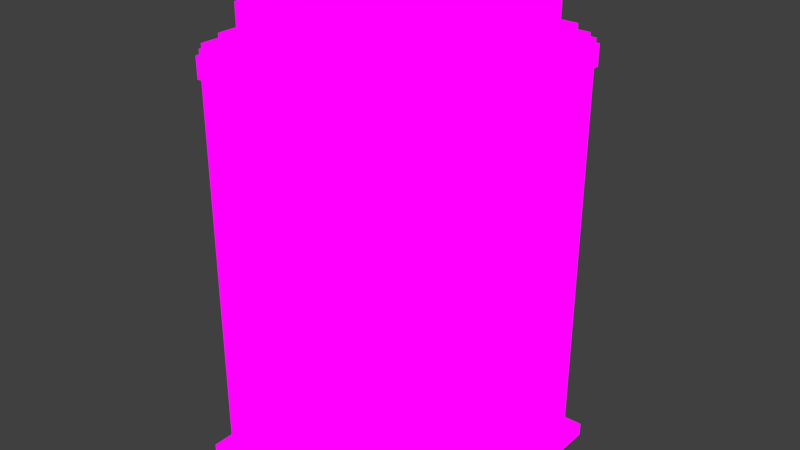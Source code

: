 # Source: tardis.blend  (saved by Blender 2.79.0; exported with 4.5.12 LTS)
import bpy
from mathutils import Matrix  # noqa: F401  (used for matrix-valued properties, if any)

bpy.ops.wm.read_factory_settings(use_empty=True)
scene = bpy.context.scene
scene.name = 'Scene'

# ---- collections
col_collection_1 = bpy.data.collections.new('Collection 1'); scene.collection.children.link(col_collection_1)

# ---- images (referenced by path relative to the original .blend; pixels are not part of the script)
import os
ASSET_DIR = os.environ.get("B2B_ASSET_DIR", "")  # directory of the original .blend (textures are referenced by path, not embedded)
HERE = os.path.dirname(os.path.abspath(__file__))  # packed textures are extracted next to this script under _unpacked/

def load_image(name, relpath, width, height, colorspace="sRGB"):
    """Load a texture the original file referenced (path relative to the .blend, or extracted next to this script)."""
    p = next((c for c in (os.path.join(HERE, relpath), os.path.join(ASSET_DIR, relpath)) if relpath and os.path.exists(c)), "")
    if p:
        img = bpy.data.images.load(p, check_existing=True)
        img.name = name
    else:  # same state as the original file: an image datablock whose file is absent (Cycles renders it pink)
        img = bpy.data.images.new(name, width, height)
        img.source = "FILE"
        img.filepath = "//" + (relpath or name)
    img.colorspace_settings.name = colorspace
    return img
img_tardis_exterior_png = load_image('tardis_exterior.png', 'tardis_exterior.png', 1024, 1024, 'sRGB')

# ---- materials (node trees are filled in below, after node groups)
mat_material_001 = bpy.data.materials.new('Material.001')
mat_material_001.alpha_threshold = 0.0
mat_material_001.roughness = 0.5

# ---- material node trees
mat_material_001.use_nodes = True; mat_material_001.node_tree.nodes.clear()
_N = mat_material_001.node_tree.nodes; _L = mat_material_001.node_tree.links
n0 = _N.new('ShaderNodeOutputMaterial'); n0.name = 'Material Output'; n0.location = (300, 300)
n1 = _N.new('ShaderNodeEmission'); n1.name = 'Emission'; n1.location = (10, 300)
n2 = _N.new('ShaderNodeTexImage'); n2.name = 'Image Texture'; n2.location = (-180, 300)
n2.width = 140
n2.image = img_tardis_exterior_png
_L.new(n1.outputs[0], n0.inputs[0])
_L.new(n2.outputs[0], n1.inputs[0])
n0.is_active_output = True

# ---- world
world_world = bpy.data.worlds.new('World'); scene.world = world_world
world_world.color = (0.05088, 0.05088, 0.05088)
world_world.use_sun_shadow = False
world_world.sun_shadow_jitter_overblur = 0.0
world_world.cycles.sampling_method = 'MANUAL'

# ---- meshes
me_cube = bpy.data.meshes.new('Cube')
me_cube.from_pydata([(0.6193, 0.6202, -1.125), (0.563, 0.564, 0.8749), (0.6193, -0.6171, -1.125), (0.563, -0.5609, 0.8749), (-0.6181, 0.6202, -1.125), (-0.5619, 0.564, 0.8749), (-0.6181, -0.6171, -1.125), (-0.5619, -0.5609, 0.8749), (0.5068, 0.5077, 0.8749), (0.5068, -0.5046, 0.8749), (-0.5056, 0.5077, 0.8749), (-0.5056, -0.5046, 0.8749), (0.5068, 0.5077, 0.9375), (0.5068, -0.5046, 0.9375), (-0.5056, 0.5077, 0.9375), (-0.5056, -0.5046, 0.9375), (0.4562, 0.4571, 0.9375), (0.4562, -0.454, 0.9375), (-0.455, 0.4571, 0.9375), (-0.455, -0.454, 0.9375), (0.4562, 0.4571, 1.062), (0.4562, -0.454, 1.062), (-0.455, 0.4571, 1.062), (-0.455, -0.454, 1.062), (0.6193, 0.6202, -1.062), (0.563, -0.5609, -1.062), (-0.5619, -0.5609, -1.062), (-0.5619, 0.564, -1.062), (-0.6181, 0.6202, -1.062), (0.563, 0.564, -1.062), (-0.6181, -0.6171, -1.062), (0.6193, -0.6171, -1.062), (0.5068, -0.5609, 0.8749), (0.5068, 0.564, 0.8749), (0.4562, -0.5046, 0.8749), (0.4562, 0.5077, 0.8749), (0.4562, -0.5046, 0.9375), (0.4562, 0.5077, 0.9375), (0.4106, -0.454, 0.9375), (0.4106, 0.4571, 0.9375), (0.4106, -0.454, 1.062), (0.4106, 0.4571, 1.062), (0.5068, 0.564, -1.062), (0.5068, -0.5609, -1.062), (0.5574, 0.6202, -1.062), (0.5574, -0.6171, -1.062), (0.5068, 0.564, 0.778), (0.5068, -0.5609, 0.778), (-0.5084, -0.5609, 0.8749), (-0.4575, -0.5046, 0.8749), (-0.4575, -0.5046, 0.9375), (-0.4117, -0.454, 0.9375), (-0.4117, -0.454, 1.062), (-0.5084, -0.5609, -1.062), (-0.5593, -0.6171, -1.062), (-0.5084, -0.5609, 0.778), (-0.5084, 0.564, 0.8749), (-0.4575, 0.5077, 0.8749), (-0.4575, 0.5077, 0.9375), (-0.4117, 0.4571, 0.9375), (-0.4117, 0.4571, 1.062), (-0.5084, 0.564, -1.062), (-0.5593, 0.6202, -1.062), (0.5068, -0.6235, 0.8749), (0.5068, -0.6235, 0.778), (-0.5084, -0.6235, 0.8749), (-0.5084, -0.6235, 0.778), (0.563, 0.5077, 0.8749), (-0.5619, 0.5077, 0.8749), (0.5068, 0.4571, 0.8749), (-0.5056, 0.4571, 0.8749), (0.5068, 0.4571, 0.9375), (-0.5056, 0.4571, 0.9375), (0.4562, 0.4116, 0.9375), (-0.455, 0.4116, 0.9375), (0.4562, 0.4116, 1.062), (-0.455, 0.4116, 1.062), (-0.5619, 0.5077, -1.062), (0.563, 0.5077, -1.062), (-0.6181, 0.5584, -1.062), (0.6193, 0.5584, -1.062), (-0.5619, 0.5077, 0.778), (0.563, 0.5077, 0.778), (0.563, -0.5075, 0.8749), (0.5068, -0.4566, 0.8749), (0.5068, -0.4566, 0.9375), (0.4562, -0.4107, 0.9375), (0.4562, -0.4107, 1.062), (0.563, -0.5075, -1.062), (0.6193, -0.5584, -1.062), (0.563, -0.5075, 0.778), (-0.5619, -0.5075, 0.8749), (-0.5056, -0.4566, 0.8749), (-0.5056, -0.4566, 0.9375), (-0.455, -0.4107, 0.9375), (-0.455, -0.4107, 1.062), (-0.5619, -0.5075, -1.062), (-0.6181, -0.5584, -1.062), (-0.6104, -0.5075, 0.8749), (-0.6104, 0.5077, 0.8749), (-0.6104, -0.5075, 0.778), (-0.6104, 0.5077, 0.778), (-0.5084, 0.6125, 0.8749), (0.5068, 0.6125, 0.8749), (-0.5084, 0.6125, 0.778), (0.5068, 0.6125, 0.778), (0.6116, 0.5077, 0.8749), (0.6116, 0.5077, 0.778), (0.6116, -0.5075, 0.8749), (0.6116, -0.5075, 0.778), (0.06308, 0.06404, 1.062), (0.06308, 0.06404, 1.25), (0.06308, -0.06096, 1.062), (0.06308, -0.06096, 1.25), (-0.06192, 0.06404, 1.062), (-0.06192, 0.06404, 1.25), (-0.06192, -0.06096, 1.062), (-0.06192, -0.06096, 1.25), (-0.5166, -0.5075, -1.062), (-0.5166, -0.5075, 0.778), (0.5178, 0.5077, 0.778), (0.5178, 0.5077, -1.062), (0.5178, -0.5075, -1.062), (0.5178, -0.5075, 0.778), (-0.5084, 0.5187, -1.062), (-0.5084, 0.5187, 0.778), (-0.5084, 0.564, 0.778), (-0.5619, -0.5075, 0.778)], [(84, 9), (49, 11), (70, 10), (35, 8), (85, 13), (50, 15), (72, 14), (37, 12), (86, 17), (51, 19), (74, 18), (39, 16), (44, 24), (79, 28), (89, 31), (54, 30), (9, 34), (57, 35), (13, 36), (58, 37), (17, 38), (59, 39), (62, 44), (31, 45), (34, 49), (36, 50), (38, 51), (45, 54), (10, 57), (14, 58), (18, 59), (28, 62), (8, 69), (92, 70), (12, 71), (93, 72), (16, 73), (94, 74), (97, 79), (24, 80), (69, 84), (71, 85), (73, 86), (80, 89), (11, 92), (15, 93), (19, 94), (30, 97)], [(10, 14, 12, 8), (5, 7, 11, 10), (15, 19, 18, 14), (10, 11, 15, 14), (18, 22, 20, 16), (18, 16, 12, 14), (110, 75, 20, 41), (18, 19, 23, 22), (6, 2, 31, 30), (2, 0, 24, 31), (27, 28, 30, 26), (27, 29, 24, 28), (42, 33, 1, 29), (77, 68, 5, 27), (53, 48, 7, 26), (88, 83, 3, 25), (25, 3, 32, 43), (46, 42, 121, 120), (114, 110, 41, 60), (3, 9, 11, 7), (9, 13, 15, 11), (15, 13, 17, 19), (76, 114, 60, 22), (17, 21, 23, 19), (0, 4, 28, 24), (26, 30, 31, 25), (27, 5, 56, 61), (47, 55, 119, 123), (8, 1, 5, 10), (47, 32, 63, 64), (64, 63, 65, 66), (55, 47, 64, 66), (48, 55, 66, 65), (32, 48, 65, 63), (2, 6, 4, 0), (95, 116, 114, 76), (116, 112, 110, 114), (29, 1, 67, 78), (96, 91, 119, 118), (112, 87, 75, 110), (81, 127, 100, 101), (1, 8, 9, 3), (12, 13, 9, 8), (12, 16, 17, 13), (40, 21, 87, 112), (20, 21, 17, 16), (4, 6, 30, 28), (25, 31, 24, 29), (26, 7, 91, 96), (52, 40, 112, 116), (23, 52, 116, 95), (83, 88, 122, 123), (82, 67, 106, 107), (100, 98, 99, 101), (91, 68, 99, 98), (127, 91, 98, 100), (68, 81, 101, 99), (33, 46, 105, 103), (104, 102, 103, 105), (56, 33, 103, 102), (126, 56, 102, 104), (46, 126, 104, 105), (107, 106, 108, 109), (83, 90, 109, 108), (90, 82, 107, 109), (67, 83, 108, 106), (110, 111, 113, 112), (112, 113, 117, 116), (116, 117, 115, 114), (114, 115, 111, 110), (117, 113, 111, 115), (118, 119, 125, 124), (127, 81, 125, 119), (77, 96, 118, 124), (68, 77, 124, 125), (121, 120, 123, 122), (78, 82, 120, 121), (82, 90, 123, 120), (88, 78, 121, 122), (124, 125, 120, 121), (61, 56, 125, 124), (126, 46, 120, 125), (42, 61, 124, 121), (122, 123, 119, 118), (53, 43, 122, 118), (43, 32, 123, 122), (48, 53, 118, 119)])
_uv = me_cube.uv_layers.new(name='UVMap')
_uv.uv.foreach_set('vector', [0.4, 0.32, 0.41, 0.32, 0.41, 0.48, 0.4, 0.48, 0.39, 0.33, 0.39, 0.51, 0.38, 0.5, 0.38, 0.34, 0.38, 0.5, 0.37, 0.49, 0.37, 0.35, 0.38, 0.34, 0.41, 0.48, 0.41, 0.32, 0.42, 0.32, 0.42, 0.48, 0.46, 0.46, 0.44, 0.46, 0.44, 0.32, 0.46, 0.32, 0.37, 0.35, 0.23, 0.35, 0.22, 0.34, 0.38, 0.34, 0.29, 0.41, 0.23, 0.36, 0.23, 0.35, 0.24, 0.35, 0.5, 0.32, 0.5, 0.46, 0.48, 0.46, 0.48, 0.32, 0.32, 0.2, 0.5, 0.2, 0.5, 0.21, 0.32, 0.21, 0.32, 0.21, 0.5, 0.21, 0.5, 0.22, 0.32, 0.22, 0.67, 0.01, 0.68, 0.0, 0.68, 0.18, 0.67, 0.17, 0.67, 0.01, 0.51, 0.01, 0.5, 0.0, 0.68, 0.0, 0.83, 0.0, 0.83, 0.34, 0.82, 0.34, 0.82, 0.0, 0.71, 0.0, 0.71, 0.34, 0.7, 0.34, 0.7, 0.0, 0.74, 0.0, 0.75, 0.0, 0.75, 0.34, 0.74, 0.34, 0.79, 0.0, 0.79, 0.34, 0.78, 0.34, 0.78, 0.0, 0.78, 0.0, 0.78, 0.34, 0.77, 0.34, 0.77, 0.0, 0.83, 0.32, 0.83, 0.0, 0.84, 0.0, 0.84, 0.32, 0.31, 0.41, 0.29, 0.41, 0.24, 0.35, 0.36, 0.35, 0.21, 0.51, 0.22, 0.5, 0.38, 0.5, 0.39, 0.51, 0.42, 0.32, 0.43, 0.32, 0.43, 0.48, 0.42, 0.48, 0.38, 0.5, 0.22, 0.5, 0.23, 0.49, 0.37, 0.49, 0.37, 0.36, 0.31, 0.41, 0.36, 0.35, 0.37, 0.35, 0.48, 0.46, 0.46, 0.46, 0.46, 0.32, 0.48, 0.32, 0.32, 0.18, 0.5, 0.18, 0.5, 0.19, 0.32, 0.19, 0.67, 0.17, 0.68, 0.18, 0.5, 0.18, 0.51, 0.17, 0.7, 0.0, 0.7, 0.34, 0.69, 0.34, 0.69, 0.0, 0.02, 0.33, 0.18, 0.33, 0.18, 0.34, 0.02, 0.34, 0.22, 0.34, 0.21, 0.33, 0.39, 0.33, 0.38, 0.34, 0.87, 0.0, 0.87, 0.02, 0.86, 0.02, 0.86, 0.0, 0.64, 0.92, 0.64, 1.0, 0.0, 1.0, 2.98e-08, 0.92, 0.18, 0.33, 0.02, 0.33, 0.02, 0.32, 0.18, 0.32, 0.86, 0.02, 0.86, 0.0, 0.87, 0.0, 0.87, 0.02, 0.22, 0.51, 0.38, 0.51, 0.38, 0.52, 0.22, 0.52, 0.32, 0.0, 0.5, 0.0, 0.5, 0.18, 0.32, 0.18, 0.37, 0.48, 0.31, 0.43, 0.31, 0.41, 0.37, 0.36, 0.9999, 0.9999, 0.0001002, 0.9999, 9.998e-05, 9.998e-05, 0.9999, 9.998e-05, 0.82, 0.0, 0.82, 0.34, 0.81, 0.34, 0.81, 0.0, 0.73, 0.0, 0.73, 0.3368, 0.72, 0.32, 0.72, 0.0, 0.29, 0.43, 0.23, 0.48, 0.23, 0.36, 0.29, 0.41, 0.19, 0.5, 0.19, 0.34, 0.2, 0.34, 0.2, 0.5, 0.21, 0.33, 0.22, 0.34, 0.22, 0.5, 0.21, 0.51, 0.44, 0.32, 0.44, 0.48, 0.43, 0.48, 0.43, 0.32, 0.22, 0.34, 0.23, 0.35, 0.23, 0.49, 0.22, 0.5, 0.24, 0.49, 0.23, 0.49, 0.23, 0.48, 0.29, 0.43, 0.5, 0.46, 0.5, 0.32, 0.52, 0.32, 0.52, 0.46, 0.32, 0.19, 0.5, 0.19, 0.5, 0.2, 0.32, 0.2, 0.51, 0.17, 0.5, 0.18, 0.5, 0.0, 0.51, 0.01, 0.74, 0.0, 0.74, 0.34, 0.73, 0.34, 0.73, 0.0, 0.36, 0.49, 0.24, 0.49, 0.29, 0.43, 0.31, 0.43, 0.37, 0.49, 0.36, 0.49, 0.31, 0.43, 0.37, 0.48, 0.79, 0.337, 0.79, 0.0, 0.8, 0.0, 0.8, 0.32, 0.87, 0.0, 0.87, 0.02, 0.86, 0.02, 0.86, 0.0, 0.64, 0.92, 0.64, 1.0, 0.0, 1.0, 2.98e-08, 0.92, 0.39, 0.5, 0.39, 0.34, 0.4, 0.34, 0.4, 0.5, 0.87, 0.0, 0.87, 0.02, 0.86, 0.02, 0.86, 0.0, 0.86, 0.02, 0.86, 0.0, 0.87, 0.0, 0.87, 0.02, 0.86, 0.02, 0.86, 0.0, 0.87, 0.0, 0.87, 0.02, 0.64, 0.92, 0.64, 1.0, 0.0, 1.0, 2.98e-08, 0.92, 0.38, 0.33, 0.22, 0.33, 0.22, 0.32, 0.38, 0.32, 0.87, 0.0, 0.87, 0.02, 0.86, 0.02, 0.86, 0.0, 0.02, 0.51, 0.18, 0.51, 0.18, 0.52, 0.02, 0.52, 0.64, 0.92, 0.64, 1.0, 0.0, 1.0, 2.98e-08, 0.92, 0.86, 0.02, 0.86, 0.0, 0.87, 0.0, 0.87, 0.02, 0.01, 0.34, 0.01, 0.5, 0.0, 0.5, 0.0, 0.34, 0.21, 0.34, 0.21, 0.5, 0.2, 0.5, 0.2, 0.34, 0.54, 0.32, 0.54, 0.35, 0.52, 0.35, 0.52, 0.32, 0.54, 0.38, 0.54, 0.41, 0.52, 0.41, 0.52, 0.38, 0.54, 0.35, 0.54, 0.38, 0.52, 0.38, 0.52, 0.35, 0.54, 0.41, 0.54, 0.44, 0.52, 0.44, 0.52, 0.41, 0.31, 0.43, 0.29, 0.43, 0.29, 0.41, 0.31, 0.41, 0.32, 0.0, 0.32, 0.32, 0.16, 0.32, 0.16, 0.0, 0.19, 0.34, 0.19, 0.5, 0.18, 0.5, 0.18, 0.34, 0.67, 0.02, 0.67, 0.16, 0.66, 0.16, 0.66, 0.02, 0.71, 0.3369, 0.71, 0.0, 0.72, 0.0, 0.72, 0.3199, 0.32, 0.0, 0.32, 0.32, 0.16, 0.32, 0.16, 0.0, 0.81, 0.0, 0.81, 0.32, 0.8, 0.32, 0.8, 0.0, 0.01, 0.5, 0.01, 0.34, 0.02, 0.34, 0.02, 0.5, 0.51, 0.16, 0.51, 0.02, 0.52, 0.02, 0.52, 0.16, 0.16, 0.0, 0.16, 0.32, 0.0, 0.32, 0.0, 0.0, 0.69, 0.0, 0.69, 0.3369, 0.68, 0.32, 0.68, 0.0, 0.18, 0.51, 0.02, 0.51, 0.02, 0.5, 0.18, 0.5, 0.52, 0.01, 0.66, 0.01, 0.66, 0.02, 0.52, 0.02, 0.32, 0.0, 0.32, 0.32, 0.16, 0.32, 0.16, 0.0, 0.66, 0.17, 0.52, 0.17, 0.52, 0.16, 0.66, 0.16, 0.77, 0.0, 0.77, 0.3366, 0.76, 0.3201, 0.76, 0.0, 0.75, 0.3369, 0.75, 0.0, 0.76, 0.0, 0.76, 0.3199])
me_cube.materials.append(mat_material_001)
me_cube.use_remesh_preserve_volume = False
me_cube.use_remesh_preserve_attributes = False
me_cube.use_mirror_vertex_groups = False
me_cube.update()

# ---- objects
ob_cube = bpy.data.objects.new('Cube', me_cube)

# ---- transforms, parenting, visibility, modifiers, constraints
ob_cube.location = (0.0, 0.0, 0.625)
ob_cube.lineart.crease_threshold = 0.0

# ---- collection membership
col_collection_1.objects.link(ob_cube)

# ---- scene / render settings (as saved in the file)
scene.frame_start = 1; scene.frame_end = 250; scene.frame_set(1)
scene.render.engine = 'CYCLES'
scene.render.image_settings.color_depth = '16'
scene.render.image_settings.compression = 100
scene.render.dither_intensity = 0.0
scene.cycles.use_denoising = False
scene.cycles.samples = 100
scene.cycles.sampling_pattern = 'TABULATED_SOBOL'
scene.cycles.use_adaptive_sampling = False
scene.cycles.use_light_tree = False
scene.cycles.blur_glossy = 0.0
scene.cycles.sample_clamp_indirect = 0.0
scene.view_settings.view_transform = 'Standard'
bpy.context.view_layer.update()

# ---- added for rendering (the .blend has no active camera): camera
cam_auto = bpy.data.cameras.new('AutoCamera')
cam_auto.lens = 50.0
cam_auto.sensor_width = 36.0
cam_auto.clip_end = 1000.0
ob_auto_camera = bpy.data.objects.new('AutoCamera', cam_auto)
scene.collection.objects.link(ob_auto_camera)
ob_auto_camera.location = (2.73248, -3.2799, 2.87302)
ob_auto_camera.rotation_euler = (1.09748, -7.21219e-08, 0.694738)
scene.camera = ob_auto_camera
bpy.context.view_layer.update()
